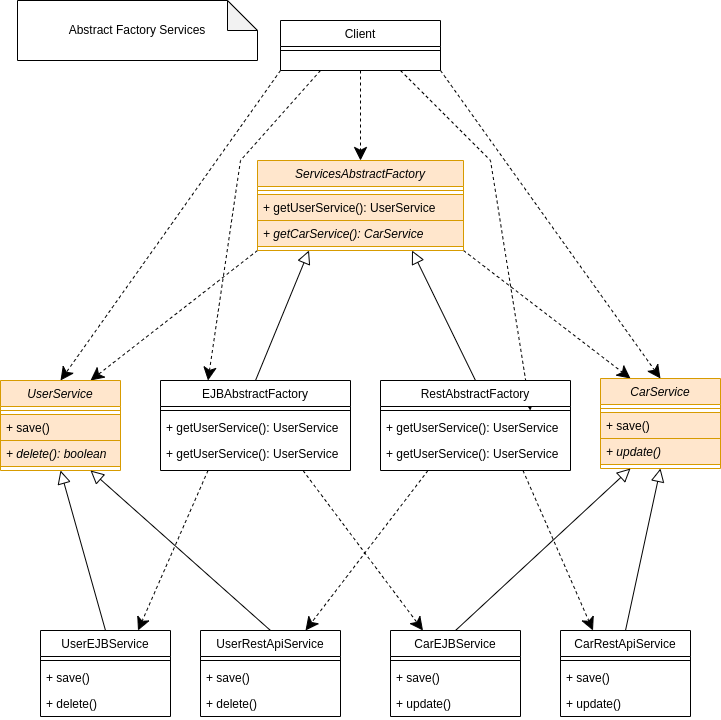

The diagram above was exported from draw.io. Its source (the exported page's mxGraphModel, read from the mxfile embedded in the PNG):
<mxGraphModel dx="1422" dy="706" grid="1" gridSize="10" guides="1" tooltips="1" connect="1" arrows="1" fold="1" page="1" pageScale="1" pageWidth="827" pageHeight="1169" math="0" shadow="0">
  <root>
    <mxCell id="0" />
    <mxCell id="1" parent="0" />
    <mxCell id="w40LpTyEWsDGviUjUjCU-1" value="Abstract Factory Services" style="shape=note;whiteSpace=wrap;html=1;backgroundOutline=1;darkOpacity=0.05;" vertex="1" parent="1">
      <mxGeometry x="87" y="50" width="240" height="60" as="geometry" />
    </mxCell>
    <mxCell id="BoV87jlraznlOEFQayFE-39" style="edgeStyle=none;rounded=0;orthogonalLoop=1;jettySize=auto;html=1;exitX=0.5;exitY=1;exitDx=0;exitDy=0;startArrow=none;startFill=0;endArrow=classic;endFill=1;startSize=11;endSize=11;dashed=1;" edge="1" parent="1" source="4DzML1cBQtV0NAdYAm0L-1" target="BoV87jlraznlOEFQayFE-1">
      <mxGeometry relative="1" as="geometry" />
    </mxCell>
    <mxCell id="BoV87jlraznlOEFQayFE-40" style="edgeStyle=none;rounded=0;orthogonalLoop=1;jettySize=auto;html=1;exitX=0;exitY=1;exitDx=0;exitDy=0;entryX=0.5;entryY=0;entryDx=0;entryDy=0;dashed=1;startArrow=none;startFill=0;endArrow=classic;endFill=1;startSize=11;endSize=11;" edge="1" parent="1" source="4DzML1cBQtV0NAdYAm0L-1" target="BoV87jlraznlOEFQayFE-6">
      <mxGeometry relative="1" as="geometry" />
    </mxCell>
    <mxCell id="BoV87jlraznlOEFQayFE-43" style="edgeStyle=none;rounded=0;orthogonalLoop=1;jettySize=auto;html=1;exitX=1;exitY=1;exitDx=0;exitDy=0;entryX=0.5;entryY=0;entryDx=0;entryDy=0;dashed=1;startArrow=none;startFill=0;endArrow=classic;endFill=1;startSize=11;endSize=11;" edge="1" parent="1" source="4DzML1cBQtV0NAdYAm0L-1" target="BoV87jlraznlOEFQayFE-10">
      <mxGeometry relative="1" as="geometry" />
    </mxCell>
    <mxCell id="BoV87jlraznlOEFQayFE-44" style="edgeStyle=none;rounded=0;orthogonalLoop=1;jettySize=auto;html=1;exitX=0.25;exitY=1;exitDx=0;exitDy=0;entryX=0.25;entryY=0;entryDx=0;entryDy=0;dashed=1;startArrow=none;startFill=0;endArrow=classic;endFill=1;startSize=11;endSize=11;" edge="1" parent="1" source="4DzML1cBQtV0NAdYAm0L-1" target="BoV87jlraznlOEFQayFE-14">
      <mxGeometry relative="1" as="geometry">
        <Array as="points">
          <mxPoint x="310" y="210" />
        </Array>
      </mxGeometry>
    </mxCell>
    <mxCell id="BoV87jlraznlOEFQayFE-45" style="edgeStyle=none;rounded=0;orthogonalLoop=1;jettySize=auto;html=1;exitX=0.75;exitY=1;exitDx=0;exitDy=0;dashed=1;startArrow=none;startFill=0;endArrow=classic;endFill=1;startSize=11;endSize=11;" edge="1" parent="1" source="4DzML1cBQtV0NAdYAm0L-1">
      <mxGeometry relative="1" as="geometry">
        <mxPoint x="600" y="460" as="targetPoint" />
        <Array as="points">
          <mxPoint x="560" y="210" />
        </Array>
      </mxGeometry>
    </mxCell>
    <mxCell id="4DzML1cBQtV0NAdYAm0L-1" value="Client" style="swimlane;fontStyle=0;align=center;verticalAlign=top;childLayout=stackLayout;horizontal=1;startSize=26;horizontalStack=0;resizeParent=1;resizeLast=0;collapsible=1;marginBottom=0;rounded=0;shadow=0;strokeWidth=1;" vertex="1" parent="1">
      <mxGeometry x="350" y="70" width="160" height="50" as="geometry">
        <mxRectangle x="550" y="140" width="160" height="26" as="alternateBounds" />
      </mxGeometry>
    </mxCell>
    <mxCell id="4DzML1cBQtV0NAdYAm0L-2" value="" style="line;html=1;strokeWidth=1;align=left;verticalAlign=middle;spacingTop=-1;spacingLeft=3;spacingRight=3;rotatable=0;labelPosition=right;points=[];portConstraint=eastwest;" vertex="1" parent="4DzML1cBQtV0NAdYAm0L-1">
      <mxGeometry y="26" width="160" height="8" as="geometry" />
    </mxCell>
    <mxCell id="BoV87jlraznlOEFQayFE-41" style="edgeStyle=none;rounded=0;orthogonalLoop=1;jettySize=auto;html=1;exitX=0;exitY=1;exitDx=0;exitDy=0;entryX=0.75;entryY=0;entryDx=0;entryDy=0;dashed=1;startArrow=none;startFill=0;endArrow=classic;endFill=1;startSize=11;endSize=11;" edge="1" parent="1" source="BoV87jlraznlOEFQayFE-1" target="BoV87jlraznlOEFQayFE-6">
      <mxGeometry relative="1" as="geometry" />
    </mxCell>
    <mxCell id="BoV87jlraznlOEFQayFE-42" style="edgeStyle=none;rounded=0;orthogonalLoop=1;jettySize=auto;html=1;exitX=1;exitY=1;exitDx=0;exitDy=0;entryX=0.25;entryY=0;entryDx=0;entryDy=0;dashed=1;startArrow=none;startFill=0;endArrow=classic;endFill=1;startSize=11;endSize=11;" edge="1" parent="1" source="BoV87jlraznlOEFQayFE-1" target="BoV87jlraznlOEFQayFE-10">
      <mxGeometry relative="1" as="geometry" />
    </mxCell>
    <mxCell id="BoV87jlraznlOEFQayFE-1" value="ServicesAbstractFactory" style="swimlane;fontStyle=2;align=center;verticalAlign=top;childLayout=stackLayout;horizontal=1;startSize=26;horizontalStack=0;resizeParent=1;resizeLast=0;collapsible=1;marginBottom=0;rounded=0;shadow=0;strokeWidth=1;fillColor=#ffe6cc;strokeColor=#d79b00;" vertex="1" parent="1">
      <mxGeometry x="327" y="210" width="206" height="90" as="geometry">
        <mxRectangle x="230" y="140" width="160" height="26" as="alternateBounds" />
      </mxGeometry>
    </mxCell>
    <mxCell id="BoV87jlraznlOEFQayFE-3" value="" style="line;html=1;strokeWidth=1;align=left;verticalAlign=middle;spacingTop=-1;spacingLeft=3;spacingRight=3;rotatable=0;labelPosition=right;points=[];portConstraint=eastwest;fillColor=#ffe6cc;strokeColor=#d79b00;" vertex="1" parent="BoV87jlraznlOEFQayFE-1">
      <mxGeometry y="26" width="206" height="8" as="geometry" />
    </mxCell>
    <mxCell id="BoV87jlraznlOEFQayFE-4" value="+ getUserService(): UserService" style="text;align=left;verticalAlign=top;spacingLeft=4;spacingRight=4;overflow=hidden;rotatable=0;points=[[0,0.5],[1,0.5]];portConstraint=eastwest;fillColor=#ffe6cc;strokeColor=#d79b00;" vertex="1" parent="BoV87jlraznlOEFQayFE-1">
      <mxGeometry y="34" width="206" height="26" as="geometry" />
    </mxCell>
    <mxCell id="BoV87jlraznlOEFQayFE-5" value="+ getCarService(): CarService" style="text;align=left;verticalAlign=top;spacingLeft=4;spacingRight=4;overflow=hidden;rotatable=0;points=[[0,0.5],[1,0.5]];portConstraint=eastwest;fillColor=#ffe6cc;strokeColor=#d79b00;fontStyle=2" vertex="1" parent="BoV87jlraznlOEFQayFE-1">
      <mxGeometry y="60" width="206" height="26" as="geometry" />
    </mxCell>
    <mxCell id="BoV87jlraznlOEFQayFE-6" value="UserService" style="swimlane;fontStyle=2;align=center;verticalAlign=top;childLayout=stackLayout;horizontal=1;startSize=26;horizontalStack=0;resizeParent=1;resizeLast=0;collapsible=1;marginBottom=0;rounded=0;shadow=0;strokeWidth=1;fillColor=#ffe6cc;strokeColor=#d79b00;" vertex="1" parent="1">
      <mxGeometry x="70" y="430" width="120" height="90" as="geometry">
        <mxRectangle x="230" y="140" width="160" height="26" as="alternateBounds" />
      </mxGeometry>
    </mxCell>
    <mxCell id="BoV87jlraznlOEFQayFE-7" value="" style="line;html=1;strokeWidth=1;align=left;verticalAlign=middle;spacingTop=-1;spacingLeft=3;spacingRight=3;rotatable=0;labelPosition=right;points=[];portConstraint=eastwest;fillColor=#ffe6cc;strokeColor=#d79b00;" vertex="1" parent="BoV87jlraznlOEFQayFE-6">
      <mxGeometry y="26" width="120" height="8" as="geometry" />
    </mxCell>
    <mxCell id="BoV87jlraznlOEFQayFE-8" value="+ save()" style="text;align=left;verticalAlign=top;spacingLeft=4;spacingRight=4;overflow=hidden;rotatable=0;points=[[0,0.5],[1,0.5]];portConstraint=eastwest;fillColor=#ffe6cc;strokeColor=#d79b00;" vertex="1" parent="BoV87jlraznlOEFQayFE-6">
      <mxGeometry y="34" width="120" height="26" as="geometry" />
    </mxCell>
    <mxCell id="BoV87jlraznlOEFQayFE-9" value="+ delete(): boolean" style="text;align=left;verticalAlign=top;spacingLeft=4;spacingRight=4;overflow=hidden;rotatable=0;points=[[0,0.5],[1,0.5]];portConstraint=eastwest;fillColor=#ffe6cc;strokeColor=#d79b00;fontStyle=2" vertex="1" parent="BoV87jlraznlOEFQayFE-6">
      <mxGeometry y="60" width="120" height="26" as="geometry" />
    </mxCell>
    <mxCell id="BoV87jlraznlOEFQayFE-10" value="CarService" style="swimlane;fontStyle=2;align=center;verticalAlign=top;childLayout=stackLayout;horizontal=1;startSize=26;horizontalStack=0;resizeParent=1;resizeLast=0;collapsible=1;marginBottom=0;rounded=0;shadow=0;strokeWidth=1;fillColor=#ffe6cc;strokeColor=#d79b00;" vertex="1" parent="1">
      <mxGeometry x="670" y="428" width="120" height="90" as="geometry">
        <mxRectangle x="230" y="140" width="160" height="26" as="alternateBounds" />
      </mxGeometry>
    </mxCell>
    <mxCell id="BoV87jlraznlOEFQayFE-11" value="" style="line;html=1;strokeWidth=1;align=left;verticalAlign=middle;spacingTop=-1;spacingLeft=3;spacingRight=3;rotatable=0;labelPosition=right;points=[];portConstraint=eastwest;fillColor=#ffe6cc;strokeColor=#d79b00;" vertex="1" parent="BoV87jlraznlOEFQayFE-10">
      <mxGeometry y="26" width="120" height="8" as="geometry" />
    </mxCell>
    <mxCell id="BoV87jlraznlOEFQayFE-12" value="+ save()" style="text;align=left;verticalAlign=top;spacingLeft=4;spacingRight=4;overflow=hidden;rotatable=0;points=[[0,0.5],[1,0.5]];portConstraint=eastwest;fillColor=#ffe6cc;strokeColor=#d79b00;" vertex="1" parent="BoV87jlraznlOEFQayFE-10">
      <mxGeometry y="34" width="120" height="26" as="geometry" />
    </mxCell>
    <mxCell id="BoV87jlraznlOEFQayFE-13" value="+ update()" style="text;align=left;verticalAlign=top;spacingLeft=4;spacingRight=4;overflow=hidden;rotatable=0;points=[[0,0.5],[1,0.5]];portConstraint=eastwest;fillColor=#ffe6cc;strokeColor=#d79b00;fontStyle=2" vertex="1" parent="BoV87jlraznlOEFQayFE-10">
      <mxGeometry y="60" width="120" height="26" as="geometry" />
    </mxCell>
    <mxCell id="BoV87jlraznlOEFQayFE-46" style="edgeStyle=none;rounded=0;orthogonalLoop=1;jettySize=auto;html=1;exitX=0.25;exitY=1;exitDx=0;exitDy=0;entryX=0.75;entryY=0;entryDx=0;entryDy=0;dashed=1;startArrow=none;startFill=0;endArrow=classic;endFill=1;startSize=11;endSize=11;" edge="1" parent="1" source="BoV87jlraznlOEFQayFE-14" target="BoV87jlraznlOEFQayFE-22">
      <mxGeometry relative="1" as="geometry" />
    </mxCell>
    <mxCell id="BoV87jlraznlOEFQayFE-47" style="edgeStyle=none;rounded=0;orthogonalLoop=1;jettySize=auto;html=1;exitX=0.75;exitY=1;exitDx=0;exitDy=0;entryX=0.25;entryY=0;entryDx=0;entryDy=0;dashed=1;startArrow=none;startFill=0;endArrow=classic;endFill=1;startSize=11;endSize=11;" edge="1" parent="1" source="BoV87jlraznlOEFQayFE-14" target="BoV87jlraznlOEFQayFE-31">
      <mxGeometry relative="1" as="geometry" />
    </mxCell>
    <mxCell id="BoV87jlraznlOEFQayFE-54" style="edgeStyle=none;rounded=0;orthogonalLoop=1;jettySize=auto;html=1;exitX=0.5;exitY=0;exitDx=0;exitDy=0;entryX=0.25;entryY=1;entryDx=0;entryDy=0;startArrow=none;startFill=0;endArrow=block;endFill=0;startSize=11;endSize=11;" edge="1" parent="1" source="BoV87jlraznlOEFQayFE-14" target="BoV87jlraznlOEFQayFE-1">
      <mxGeometry relative="1" as="geometry" />
    </mxCell>
    <mxCell id="BoV87jlraznlOEFQayFE-14" value="EJBAbstractFactory" style="swimlane;fontStyle=0;align=center;verticalAlign=top;childLayout=stackLayout;horizontal=1;startSize=26;horizontalStack=0;resizeParent=1;resizeLast=0;collapsible=1;marginBottom=0;rounded=0;shadow=0;strokeWidth=1;" vertex="1" parent="1">
      <mxGeometry x="230" y="430" width="190" height="90" as="geometry">
        <mxRectangle x="550" y="140" width="160" height="26" as="alternateBounds" />
      </mxGeometry>
    </mxCell>
    <mxCell id="BoV87jlraznlOEFQayFE-15" value="" style="line;html=1;strokeWidth=1;align=left;verticalAlign=middle;spacingTop=-1;spacingLeft=3;spacingRight=3;rotatable=0;labelPosition=right;points=[];portConstraint=eastwest;" vertex="1" parent="BoV87jlraznlOEFQayFE-14">
      <mxGeometry y="26" width="190" height="8" as="geometry" />
    </mxCell>
    <mxCell id="BoV87jlraznlOEFQayFE-16" value="+ getUserService(): UserService" style="text;align=left;verticalAlign=top;spacingLeft=4;spacingRight=4;overflow=hidden;rotatable=0;points=[[0,0.5],[1,0.5]];portConstraint=eastwest;" vertex="1" parent="BoV87jlraznlOEFQayFE-14">
      <mxGeometry y="34" width="190" height="26" as="geometry" />
    </mxCell>
    <mxCell id="BoV87jlraznlOEFQayFE-17" value="+ getUserService(): UserService" style="text;align=left;verticalAlign=top;spacingLeft=4;spacingRight=4;overflow=hidden;rotatable=0;points=[[0,0.5],[1,0.5]];portConstraint=eastwest;" vertex="1" parent="BoV87jlraznlOEFQayFE-14">
      <mxGeometry y="60" width="190" height="26" as="geometry" />
    </mxCell>
    <mxCell id="BoV87jlraznlOEFQayFE-48" style="edgeStyle=none;rounded=0;orthogonalLoop=1;jettySize=auto;html=1;exitX=0.25;exitY=1;exitDx=0;exitDy=0;entryX=0.75;entryY=0;entryDx=0;entryDy=0;dashed=1;startArrow=none;startFill=0;endArrow=classic;endFill=1;startSize=11;endSize=11;" edge="1" parent="1" source="BoV87jlraznlOEFQayFE-18" target="BoV87jlraznlOEFQayFE-27">
      <mxGeometry relative="1" as="geometry" />
    </mxCell>
    <mxCell id="BoV87jlraznlOEFQayFE-49" style="edgeStyle=none;rounded=0;orthogonalLoop=1;jettySize=auto;html=1;exitX=0.75;exitY=1;exitDx=0;exitDy=0;entryX=0.25;entryY=0;entryDx=0;entryDy=0;dashed=1;startArrow=none;startFill=0;endArrow=classic;endFill=1;startSize=11;endSize=11;" edge="1" parent="1" source="BoV87jlraznlOEFQayFE-18" target="BoV87jlraznlOEFQayFE-35">
      <mxGeometry relative="1" as="geometry" />
    </mxCell>
    <mxCell id="BoV87jlraznlOEFQayFE-55" style="edgeStyle=none;rounded=0;orthogonalLoop=1;jettySize=auto;html=1;exitX=0.5;exitY=0;exitDx=0;exitDy=0;entryX=0.75;entryY=1;entryDx=0;entryDy=0;startArrow=none;startFill=0;endArrow=block;endFill=0;startSize=11;endSize=11;" edge="1" parent="1" source="BoV87jlraznlOEFQayFE-18" target="BoV87jlraznlOEFQayFE-1">
      <mxGeometry relative="1" as="geometry" />
    </mxCell>
    <mxCell id="BoV87jlraznlOEFQayFE-18" value="RestAbstractFactory" style="swimlane;fontStyle=0;align=center;verticalAlign=top;childLayout=stackLayout;horizontal=1;startSize=26;horizontalStack=0;resizeParent=1;resizeLast=0;collapsible=1;marginBottom=0;rounded=0;shadow=0;strokeWidth=1;" vertex="1" parent="1">
      <mxGeometry x="450" y="430" width="190" height="90" as="geometry">
        <mxRectangle x="550" y="140" width="160" height="26" as="alternateBounds" />
      </mxGeometry>
    </mxCell>
    <mxCell id="BoV87jlraznlOEFQayFE-19" value="" style="line;html=1;strokeWidth=1;align=left;verticalAlign=middle;spacingTop=-1;spacingLeft=3;spacingRight=3;rotatable=0;labelPosition=right;points=[];portConstraint=eastwest;" vertex="1" parent="BoV87jlraznlOEFQayFE-18">
      <mxGeometry y="26" width="190" height="8" as="geometry" />
    </mxCell>
    <mxCell id="BoV87jlraznlOEFQayFE-20" value="+ getUserService(): UserService" style="text;align=left;verticalAlign=top;spacingLeft=4;spacingRight=4;overflow=hidden;rotatable=0;points=[[0,0.5],[1,0.5]];portConstraint=eastwest;" vertex="1" parent="BoV87jlraznlOEFQayFE-18">
      <mxGeometry y="34" width="190" height="26" as="geometry" />
    </mxCell>
    <mxCell id="BoV87jlraznlOEFQayFE-21" value="+ getUserService(): UserService" style="text;align=left;verticalAlign=top;spacingLeft=4;spacingRight=4;overflow=hidden;rotatable=0;points=[[0,0.5],[1,0.5]];portConstraint=eastwest;" vertex="1" parent="BoV87jlraznlOEFQayFE-18">
      <mxGeometry y="60" width="190" height="26" as="geometry" />
    </mxCell>
    <mxCell id="BoV87jlraznlOEFQayFE-52" style="edgeStyle=none;rounded=0;orthogonalLoop=1;jettySize=auto;html=1;exitX=0.5;exitY=0;exitDx=0;exitDy=0;entryX=0.5;entryY=1;entryDx=0;entryDy=0;startArrow=none;startFill=0;endArrow=block;endFill=0;startSize=11;endSize=11;" edge="1" parent="1" source="BoV87jlraznlOEFQayFE-22" target="BoV87jlraznlOEFQayFE-6">
      <mxGeometry relative="1" as="geometry" />
    </mxCell>
    <mxCell id="BoV87jlraznlOEFQayFE-22" value="UserEJBService" style="swimlane;fontStyle=0;align=center;verticalAlign=top;childLayout=stackLayout;horizontal=1;startSize=26;horizontalStack=0;resizeParent=1;resizeLast=0;collapsible=1;marginBottom=0;rounded=0;shadow=0;strokeWidth=1;" vertex="1" parent="1">
      <mxGeometry x="110" y="680" width="130" height="86" as="geometry">
        <mxRectangle x="550" y="140" width="160" height="26" as="alternateBounds" />
      </mxGeometry>
    </mxCell>
    <mxCell id="BoV87jlraznlOEFQayFE-23" value="" style="line;html=1;strokeWidth=1;align=left;verticalAlign=middle;spacingTop=-1;spacingLeft=3;spacingRight=3;rotatable=0;labelPosition=right;points=[];portConstraint=eastwest;" vertex="1" parent="BoV87jlraznlOEFQayFE-22">
      <mxGeometry y="26" width="130" height="8" as="geometry" />
    </mxCell>
    <mxCell id="BoV87jlraznlOEFQayFE-24" value="+ save()" style="text;align=left;verticalAlign=top;spacingLeft=4;spacingRight=4;overflow=hidden;rotatable=0;points=[[0,0.5],[1,0.5]];portConstraint=eastwest;" vertex="1" parent="BoV87jlraznlOEFQayFE-22">
      <mxGeometry y="34" width="130" height="26" as="geometry" />
    </mxCell>
    <mxCell id="BoV87jlraznlOEFQayFE-25" value="+ delete()" style="text;align=left;verticalAlign=top;spacingLeft=4;spacingRight=4;overflow=hidden;rotatable=0;points=[[0,0.5],[1,0.5]];portConstraint=eastwest;" vertex="1" parent="BoV87jlraznlOEFQayFE-22">
      <mxGeometry y="60" width="130" height="26" as="geometry" />
    </mxCell>
    <mxCell id="BoV87jlraznlOEFQayFE-53" style="edgeStyle=none;rounded=0;orthogonalLoop=1;jettySize=auto;html=1;exitX=0.5;exitY=0;exitDx=0;exitDy=0;entryX=0.75;entryY=1;entryDx=0;entryDy=0;startArrow=none;startFill=0;endArrow=block;endFill=0;startSize=11;endSize=11;" edge="1" parent="1" source="BoV87jlraznlOEFQayFE-27" target="BoV87jlraznlOEFQayFE-6">
      <mxGeometry relative="1" as="geometry" />
    </mxCell>
    <mxCell id="BoV87jlraznlOEFQayFE-27" value="UserRestApiService" style="swimlane;fontStyle=0;align=center;verticalAlign=top;childLayout=stackLayout;horizontal=1;startSize=26;horizontalStack=0;resizeParent=1;resizeLast=0;collapsible=1;marginBottom=0;rounded=0;shadow=0;strokeWidth=1;" vertex="1" parent="1">
      <mxGeometry x="270" y="680" width="140" height="86" as="geometry">
        <mxRectangle x="550" y="140" width="160" height="26" as="alternateBounds" />
      </mxGeometry>
    </mxCell>
    <mxCell id="BoV87jlraznlOEFQayFE-28" value="" style="line;html=1;strokeWidth=1;align=left;verticalAlign=middle;spacingTop=-1;spacingLeft=3;spacingRight=3;rotatable=0;labelPosition=right;points=[];portConstraint=eastwest;" vertex="1" parent="BoV87jlraznlOEFQayFE-27">
      <mxGeometry y="26" width="140" height="8" as="geometry" />
    </mxCell>
    <mxCell id="BoV87jlraznlOEFQayFE-29" value="+ save()" style="text;align=left;verticalAlign=top;spacingLeft=4;spacingRight=4;overflow=hidden;rotatable=0;points=[[0,0.5],[1,0.5]];portConstraint=eastwest;" vertex="1" parent="BoV87jlraznlOEFQayFE-27">
      <mxGeometry y="34" width="140" height="26" as="geometry" />
    </mxCell>
    <mxCell id="BoV87jlraznlOEFQayFE-30" value="+ delete()" style="text;align=left;verticalAlign=top;spacingLeft=4;spacingRight=4;overflow=hidden;rotatable=0;points=[[0,0.5],[1,0.5]];portConstraint=eastwest;" vertex="1" parent="BoV87jlraznlOEFQayFE-27">
      <mxGeometry y="60" width="140" height="26" as="geometry" />
    </mxCell>
    <mxCell id="BoV87jlraznlOEFQayFE-51" style="edgeStyle=none;rounded=0;orthogonalLoop=1;jettySize=auto;html=1;exitX=0.5;exitY=0;exitDx=0;exitDy=0;entryX=0.25;entryY=1;entryDx=0;entryDy=0;startArrow=none;startFill=0;endArrow=block;endFill=0;startSize=11;endSize=11;" edge="1" parent="1" source="BoV87jlraznlOEFQayFE-31" target="BoV87jlraznlOEFQayFE-10">
      <mxGeometry relative="1" as="geometry" />
    </mxCell>
    <mxCell id="BoV87jlraznlOEFQayFE-31" value="CarEJBService" style="swimlane;fontStyle=0;align=center;verticalAlign=top;childLayout=stackLayout;horizontal=1;startSize=26;horizontalStack=0;resizeParent=1;resizeLast=0;collapsible=1;marginBottom=0;rounded=0;shadow=0;strokeWidth=1;" vertex="1" parent="1">
      <mxGeometry x="460" y="680" width="130" height="86" as="geometry">
        <mxRectangle x="550" y="140" width="160" height="26" as="alternateBounds" />
      </mxGeometry>
    </mxCell>
    <mxCell id="BoV87jlraznlOEFQayFE-32" value="" style="line;html=1;strokeWidth=1;align=left;verticalAlign=middle;spacingTop=-1;spacingLeft=3;spacingRight=3;rotatable=0;labelPosition=right;points=[];portConstraint=eastwest;" vertex="1" parent="BoV87jlraznlOEFQayFE-31">
      <mxGeometry y="26" width="130" height="8" as="geometry" />
    </mxCell>
    <mxCell id="BoV87jlraznlOEFQayFE-33" value="+ save()" style="text;align=left;verticalAlign=top;spacingLeft=4;spacingRight=4;overflow=hidden;rotatable=0;points=[[0,0.5],[1,0.5]];portConstraint=eastwest;" vertex="1" parent="BoV87jlraznlOEFQayFE-31">
      <mxGeometry y="34" width="130" height="26" as="geometry" />
    </mxCell>
    <mxCell id="BoV87jlraznlOEFQayFE-34" value="+ update()" style="text;align=left;verticalAlign=top;spacingLeft=4;spacingRight=4;overflow=hidden;rotatable=0;points=[[0,0.5],[1,0.5]];portConstraint=eastwest;" vertex="1" parent="BoV87jlraznlOEFQayFE-31">
      <mxGeometry y="60" width="130" height="26" as="geometry" />
    </mxCell>
    <mxCell id="BoV87jlraznlOEFQayFE-50" style="edgeStyle=none;rounded=0;orthogonalLoop=1;jettySize=auto;html=1;exitX=0.5;exitY=0;exitDx=0;exitDy=0;entryX=0.5;entryY=1;entryDx=0;entryDy=0;startArrow=none;startFill=0;endArrow=block;endFill=0;startSize=11;endSize=11;" edge="1" parent="1" source="BoV87jlraznlOEFQayFE-35" target="BoV87jlraznlOEFQayFE-10">
      <mxGeometry relative="1" as="geometry" />
    </mxCell>
    <mxCell id="BoV87jlraznlOEFQayFE-35" value="CarRestApiService" style="swimlane;fontStyle=0;align=center;verticalAlign=top;childLayout=stackLayout;horizontal=1;startSize=26;horizontalStack=0;resizeParent=1;resizeLast=0;collapsible=1;marginBottom=0;rounded=0;shadow=0;strokeWidth=1;" vertex="1" parent="1">
      <mxGeometry x="630" y="680" width="130" height="86" as="geometry">
        <mxRectangle x="550" y="140" width="160" height="26" as="alternateBounds" />
      </mxGeometry>
    </mxCell>
    <mxCell id="BoV87jlraznlOEFQayFE-36" value="" style="line;html=1;strokeWidth=1;align=left;verticalAlign=middle;spacingTop=-1;spacingLeft=3;spacingRight=3;rotatable=0;labelPosition=right;points=[];portConstraint=eastwest;" vertex="1" parent="BoV87jlraznlOEFQayFE-35">
      <mxGeometry y="26" width="130" height="8" as="geometry" />
    </mxCell>
    <mxCell id="BoV87jlraznlOEFQayFE-37" value="+ save()" style="text;align=left;verticalAlign=top;spacingLeft=4;spacingRight=4;overflow=hidden;rotatable=0;points=[[0,0.5],[1,0.5]];portConstraint=eastwest;" vertex="1" parent="BoV87jlraznlOEFQayFE-35">
      <mxGeometry y="34" width="130" height="26" as="geometry" />
    </mxCell>
    <mxCell id="BoV87jlraznlOEFQayFE-38" value="+ update()" style="text;align=left;verticalAlign=top;spacingLeft=4;spacingRight=4;overflow=hidden;rotatable=0;points=[[0,0.5],[1,0.5]];portConstraint=eastwest;" vertex="1" parent="BoV87jlraznlOEFQayFE-35">
      <mxGeometry y="60" width="130" height="26" as="geometry" />
    </mxCell>
  </root>
</mxGraphModel>